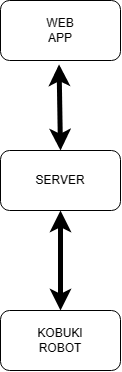

The diagram above was exported from draw.io. Its source (the exported page's mxGraphModel, read from the mxfile embedded in the PNG):
<mxGraphModel dx="901" dy="550" grid="1" gridSize="10" guides="1" tooltips="1" connect="1" arrows="1" fold="1" page="1" pageScale="1" pageWidth="850" pageHeight="1100" math="0" shadow="0">
  <root>
    <mxCell id="0" />
    <mxCell id="1" parent="0" />
    <mxCell id="Xmd9sFUupNMFEe0t7yl4-1" value="WEB&lt;br&gt;APP" style="rounded=1;whiteSpace=wrap;html=1;" vertex="1" parent="1">
      <mxGeometry x="400" y="140" width="120" height="60" as="geometry" />
    </mxCell>
    <mxCell id="Xmd9sFUupNMFEe0t7yl4-2" value="SERVER" style="rounded=1;whiteSpace=wrap;html=1;" vertex="1" parent="1">
      <mxGeometry x="400" y="290" width="120" height="60" as="geometry" />
    </mxCell>
    <mxCell id="Xmd9sFUupNMFEe0t7yl4-3" value="KOBUKI&lt;br&gt;ROBOT" style="rounded=1;whiteSpace=wrap;html=1;" vertex="1" parent="1">
      <mxGeometry x="400" y="450" width="120" height="60" as="geometry" />
    </mxCell>
    <mxCell id="Xmd9sFUupNMFEe0t7yl4-5" value="" style="endArrow=classic;startArrow=classic;html=1;rounded=0;exitX=0.5;exitY=0;exitDx=0;exitDy=0;strokeWidth=5;entryX=0.488;entryY=1.064;entryDx=0;entryDy=0;entryPerimeter=0;" edge="1" parent="1" source="Xmd9sFUupNMFEe0t7yl4-2" target="Xmd9sFUupNMFEe0t7yl4-1">
      <mxGeometry width="100" height="100" relative="1" as="geometry">
        <mxPoint x="380" y="330" as="sourcePoint" />
        <mxPoint x="460" y="210" as="targetPoint" />
      </mxGeometry>
    </mxCell>
    <mxCell id="Xmd9sFUupNMFEe0t7yl4-7" value="" style="endArrow=classic;startArrow=classic;html=1;rounded=0;strokeWidth=5;exitX=0.5;exitY=0;exitDx=0;exitDy=0;entryX=0.5;entryY=1;entryDx=0;entryDy=0;" edge="1" parent="1" source="Xmd9sFUupNMFEe0t7yl4-3" target="Xmd9sFUupNMFEe0t7yl4-2">
      <mxGeometry width="50" height="50" relative="1" as="geometry">
        <mxPoint x="500" y="390" as="sourcePoint" />
        <mxPoint x="550" y="340" as="targetPoint" />
      </mxGeometry>
    </mxCell>
  </root>
</mxGraphModel>